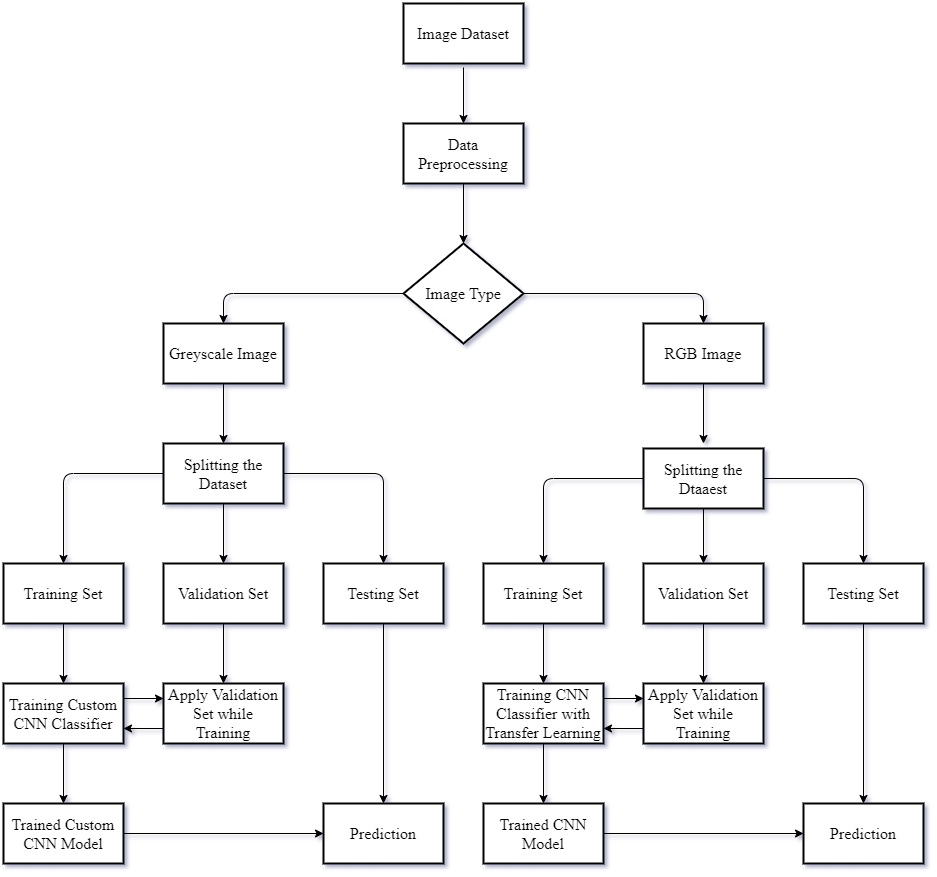

The diagram above was exported from draw.io. Its source (the exported page's mxGraphModel, read from the mxfile embedded in the PNG):
<mxGraphModel dx="1865" dy="548" grid="1" gridSize="10" guides="1" tooltips="1" connect="1" arrows="1" fold="1" page="1" pageScale="1" pageWidth="827" pageHeight="1169" math="0" shadow="0">
  <root>
    <mxCell id="0" />
    <mxCell id="1" parent="0" />
    <mxCell id="NoTY3vx9shRcFJqmSdWp-1" value="Image Dataset" style="rounded=0;whiteSpace=wrap;html=1;fontFamily=Times New Roman;fontSize=16;fontColor=none;strokeWidth=2;" vertex="1" parent="1">
      <mxGeometry x="320" y="80" width="120" height="60" as="geometry" />
    </mxCell>
    <mxCell id="NoTY3vx9shRcFJqmSdWp-2" value="Data Preprocessing" style="rounded=0;whiteSpace=wrap;html=1;fontFamily=Times New Roman;fontSize=16;fontColor=none;strokeWidth=2;" vertex="1" parent="1">
      <mxGeometry x="320" y="200" width="120" height="60" as="geometry" />
    </mxCell>
    <mxCell id="NoTY3vx9shRcFJqmSdWp-18" value="Image Type" style="rhombus;whiteSpace=wrap;html=1;fontFamily=Times New Roman;fontSize=16;fontColor=none;strokeWidth=2;" vertex="1" parent="1">
      <mxGeometry x="320" y="320" width="120" height="100" as="geometry" />
    </mxCell>
    <mxCell id="NoTY3vx9shRcFJqmSdWp-19" value="Greyscale Image" style="rounded=0;whiteSpace=wrap;html=1;fontFamily=Times New Roman;fontSize=16;fontColor=none;strokeWidth=2;" vertex="1" parent="1">
      <mxGeometry x="80" y="400" width="120" height="60" as="geometry" />
    </mxCell>
    <mxCell id="NoTY3vx9shRcFJqmSdWp-20" value="RGB Image" style="rounded=0;whiteSpace=wrap;html=1;fontFamily=Times New Roman;fontSize=16;fontColor=none;strokeWidth=2;" vertex="1" parent="1">
      <mxGeometry x="560" y="400" width="120" height="60" as="geometry" />
    </mxCell>
    <mxCell id="NoTY3vx9shRcFJqmSdWp-21" value="Splitting the Dataset" style="rounded=0;whiteSpace=wrap;html=1;fontFamily=Times New Roman;fontSize=16;fontColor=none;strokeWidth=2;" vertex="1" parent="1">
      <mxGeometry x="80" y="520" width="120" height="60" as="geometry" />
    </mxCell>
    <mxCell id="NoTY3vx9shRcFJqmSdWp-22" value="Splitting the Dtaaest" style="rounded=0;whiteSpace=wrap;html=1;fontFamily=Times New Roman;fontSize=16;fontColor=none;strokeWidth=2;" vertex="1" parent="1">
      <mxGeometry x="560" y="525" width="120" height="60" as="geometry" />
    </mxCell>
    <mxCell id="NoTY3vx9shRcFJqmSdWp-23" value="Training Set" style="rounded=0;whiteSpace=wrap;html=1;fontFamily=Times New Roman;fontSize=16;fontColor=none;strokeWidth=2;" vertex="1" parent="1">
      <mxGeometry x="-80" y="640" width="120" height="60" as="geometry" />
    </mxCell>
    <mxCell id="NoTY3vx9shRcFJqmSdWp-24" value="Testing Set" style="rounded=0;whiteSpace=wrap;html=1;fontFamily=Times New Roman;fontSize=16;fontColor=none;strokeWidth=2;" vertex="1" parent="1">
      <mxGeometry x="240" y="640" width="120" height="60" as="geometry" />
    </mxCell>
    <mxCell id="NoTY3vx9shRcFJqmSdWp-25" value="Validation Set" style="rounded=0;whiteSpace=wrap;html=1;fontFamily=Times New Roman;fontSize=16;fontColor=none;strokeWidth=2;" vertex="1" parent="1">
      <mxGeometry x="560" y="640" width="120" height="60" as="geometry" />
    </mxCell>
    <mxCell id="NoTY3vx9shRcFJqmSdWp-26" value="Training Set" style="rounded=0;whiteSpace=wrap;html=1;fontFamily=Times New Roman;fontSize=16;fontColor=none;strokeWidth=2;" vertex="1" parent="1">
      <mxGeometry x="400" y="640" width="120" height="60" as="geometry" />
    </mxCell>
    <mxCell id="NoTY3vx9shRcFJqmSdWp-27" value="Validation Set" style="rounded=0;whiteSpace=wrap;html=1;fontFamily=Times New Roman;fontSize=16;fontColor=none;strokeWidth=2;" vertex="1" parent="1">
      <mxGeometry x="80" y="640" width="120" height="60" as="geometry" />
    </mxCell>
    <mxCell id="NoTY3vx9shRcFJqmSdWp-28" value="Testing Set" style="rounded=0;whiteSpace=wrap;html=1;fontFamily=Times New Roman;fontSize=16;fontColor=none;strokeWidth=2;" vertex="1" parent="1">
      <mxGeometry x="720" y="640" width="120" height="60" as="geometry" />
    </mxCell>
    <mxCell id="NoTY3vx9shRcFJqmSdWp-29" value="Training Custom CNN Classifier" style="rounded=0;whiteSpace=wrap;html=1;fontFamily=Times New Roman;fontSize=16;fontColor=none;strokeWidth=2;" vertex="1" parent="1">
      <mxGeometry x="-80" y="760" width="120" height="60" as="geometry" />
    </mxCell>
    <mxCell id="NoTY3vx9shRcFJqmSdWp-30" value="Apply Validation Set while Training" style="rounded=0;whiteSpace=wrap;html=1;fontFamily=Times New Roman;fontSize=16;fontColor=none;strokeWidth=2;" vertex="1" parent="1">
      <mxGeometry x="80" y="760" width="120" height="60" as="geometry" />
    </mxCell>
    <mxCell id="NoTY3vx9shRcFJqmSdWp-31" value="Training CNN Classifier with Transfer Learning" style="rounded=0;whiteSpace=wrap;html=1;fontFamily=Times New Roman;fontSize=16;fontColor=none;strokeWidth=2;" vertex="1" parent="1">
      <mxGeometry x="400" y="760" width="120" height="60" as="geometry" />
    </mxCell>
    <mxCell id="NoTY3vx9shRcFJqmSdWp-32" value="Apply Validation Set while Training" style="rounded=0;whiteSpace=wrap;html=1;fontFamily=Times New Roman;fontSize=16;fontColor=none;strokeWidth=2;" vertex="1" parent="1">
      <mxGeometry x="560" y="760" width="120" height="60" as="geometry" />
    </mxCell>
    <mxCell id="NoTY3vx9shRcFJqmSdWp-33" value="Trained Custom CNN Model" style="rounded=0;whiteSpace=wrap;html=1;fontFamily=Times New Roman;fontSize=16;fontColor=none;strokeWidth=2;" vertex="1" parent="1">
      <mxGeometry x="-80" y="880" width="120" height="60" as="geometry" />
    </mxCell>
    <mxCell id="NoTY3vx9shRcFJqmSdWp-34" value="Prediction" style="rounded=0;whiteSpace=wrap;html=1;fontFamily=Times New Roman;fontSize=16;fontColor=none;strokeWidth=2;" vertex="1" parent="1">
      <mxGeometry x="240" y="880" width="120" height="60" as="geometry" />
    </mxCell>
    <mxCell id="NoTY3vx9shRcFJqmSdWp-35" value="Trained CNN Model" style="rounded=0;whiteSpace=wrap;html=1;fontFamily=Times New Roman;fontSize=16;fontColor=none;strokeWidth=2;" vertex="1" parent="1">
      <mxGeometry x="400" y="880" width="120" height="60" as="geometry" />
    </mxCell>
    <mxCell id="NoTY3vx9shRcFJqmSdWp-36" value="Prediction" style="rounded=0;whiteSpace=wrap;html=1;fontFamily=Times New Roman;fontSize=16;fontColor=none;strokeWidth=2;" vertex="1" parent="1">
      <mxGeometry x="720" y="880" width="120" height="60" as="geometry" />
    </mxCell>
    <mxCell id="NoTY3vx9shRcFJqmSdWp-37" value="" style="endArrow=classic;html=1;fontFamily=Times New Roman;fontSize=16;fontColor=none;entryX=0.5;entryY=0;entryDx=0;entryDy=0;" edge="1" parent="1" target="NoTY3vx9shRcFJqmSdWp-2">
      <mxGeometry width="50" height="50" relative="1" as="geometry">
        <mxPoint x="380" y="144" as="sourcePoint" />
        <mxPoint x="510" y="150" as="targetPoint" />
      </mxGeometry>
    </mxCell>
    <mxCell id="NoTY3vx9shRcFJqmSdWp-38" value="" style="endArrow=classic;html=1;fontFamily=Times New Roman;fontSize=16;fontColor=none;exitX=0.5;exitY=1;exitDx=0;exitDy=0;entryX=0.5;entryY=0;entryDx=0;entryDy=0;" edge="1" parent="1" source="NoTY3vx9shRcFJqmSdWp-2" target="NoTY3vx9shRcFJqmSdWp-18">
      <mxGeometry width="50" height="50" relative="1" as="geometry">
        <mxPoint x="360" y="310" as="sourcePoint" />
        <mxPoint x="410" y="260" as="targetPoint" />
      </mxGeometry>
    </mxCell>
    <mxCell id="NoTY3vx9shRcFJqmSdWp-39" value="" style="endArrow=classic;html=1;fontFamily=Times New Roman;fontSize=16;fontColor=none;exitX=0;exitY=0.5;exitDx=0;exitDy=0;entryX=0.5;entryY=0;entryDx=0;entryDy=0;" edge="1" parent="1" source="NoTY3vx9shRcFJqmSdWp-18" target="NoTY3vx9shRcFJqmSdWp-19">
      <mxGeometry width="50" height="50" relative="1" as="geometry">
        <mxPoint x="360" y="310" as="sourcePoint" />
        <mxPoint x="410" y="260" as="targetPoint" />
        <Array as="points">
          <mxPoint x="140" y="370" />
        </Array>
      </mxGeometry>
    </mxCell>
    <mxCell id="NoTY3vx9shRcFJqmSdWp-40" value="" style="endArrow=classic;html=1;fontFamily=Times New Roman;fontSize=16;fontColor=none;exitX=1;exitY=0.5;exitDx=0;exitDy=0;entryX=0.5;entryY=0;entryDx=0;entryDy=0;" edge="1" parent="1" source="NoTY3vx9shRcFJqmSdWp-18" target="NoTY3vx9shRcFJqmSdWp-20">
      <mxGeometry width="50" height="50" relative="1" as="geometry">
        <mxPoint x="360" y="310" as="sourcePoint" />
        <mxPoint x="410" y="260" as="targetPoint" />
        <Array as="points">
          <mxPoint x="620" y="370" />
        </Array>
      </mxGeometry>
    </mxCell>
    <mxCell id="NoTY3vx9shRcFJqmSdWp-41" value="" style="endArrow=classic;html=1;fontFamily=Times New Roman;fontSize=16;fontColor=none;exitX=0.5;exitY=1;exitDx=0;exitDy=0;entryX=0.5;entryY=0;entryDx=0;entryDy=0;" edge="1" parent="1" source="NoTY3vx9shRcFJqmSdWp-19" target="NoTY3vx9shRcFJqmSdWp-21">
      <mxGeometry width="50" height="50" relative="1" as="geometry">
        <mxPoint x="360" y="560" as="sourcePoint" />
        <mxPoint x="410" y="510" as="targetPoint" />
      </mxGeometry>
    </mxCell>
    <mxCell id="NoTY3vx9shRcFJqmSdWp-42" value="" style="endArrow=classic;html=1;fontFamily=Times New Roman;fontSize=16;fontColor=none;exitX=0.5;exitY=1;exitDx=0;exitDy=0;entryX=0.5;entryY=0;entryDx=0;entryDy=0;" edge="1" parent="1" source="NoTY3vx9shRcFJqmSdWp-21" target="NoTY3vx9shRcFJqmSdWp-27">
      <mxGeometry width="50" height="50" relative="1" as="geometry">
        <mxPoint x="360" y="560" as="sourcePoint" />
        <mxPoint x="410" y="510" as="targetPoint" />
      </mxGeometry>
    </mxCell>
    <mxCell id="NoTY3vx9shRcFJqmSdWp-43" value="" style="endArrow=classic;html=1;fontFamily=Times New Roman;fontSize=16;fontColor=none;exitX=0;exitY=0.5;exitDx=0;exitDy=0;entryX=0.5;entryY=0;entryDx=0;entryDy=0;" edge="1" parent="1" source="NoTY3vx9shRcFJqmSdWp-21" target="NoTY3vx9shRcFJqmSdWp-23">
      <mxGeometry width="50" height="50" relative="1" as="geometry">
        <mxPoint x="360" y="560" as="sourcePoint" />
        <mxPoint x="410" y="510" as="targetPoint" />
        <Array as="points">
          <mxPoint x="-20" y="550" />
        </Array>
      </mxGeometry>
    </mxCell>
    <mxCell id="NoTY3vx9shRcFJqmSdWp-44" value="" style="endArrow=classic;html=1;fontFamily=Times New Roman;fontSize=16;fontColor=none;exitX=1;exitY=0.5;exitDx=0;exitDy=0;entryX=0.5;entryY=0;entryDx=0;entryDy=0;" edge="1" parent="1" source="NoTY3vx9shRcFJqmSdWp-21" target="NoTY3vx9shRcFJqmSdWp-24">
      <mxGeometry width="50" height="50" relative="1" as="geometry">
        <mxPoint x="360" y="560" as="sourcePoint" />
        <mxPoint x="410" y="510" as="targetPoint" />
        <Array as="points">
          <mxPoint x="300" y="550" />
        </Array>
      </mxGeometry>
    </mxCell>
    <mxCell id="NoTY3vx9shRcFJqmSdWp-45" value="" style="endArrow=classic;html=1;fontFamily=Times New Roman;fontSize=16;fontColor=none;exitX=0.5;exitY=1;exitDx=0;exitDy=0;" edge="1" parent="1" source="NoTY3vx9shRcFJqmSdWp-20">
      <mxGeometry width="50" height="50" relative="1" as="geometry">
        <mxPoint x="360" y="670" as="sourcePoint" />
        <mxPoint x="620" y="520" as="targetPoint" />
      </mxGeometry>
    </mxCell>
    <mxCell id="NoTY3vx9shRcFJqmSdWp-47" value="" style="endArrow=classic;html=1;fontFamily=Times New Roman;fontSize=16;fontColor=none;exitX=0.5;exitY=1;exitDx=0;exitDy=0;entryX=0.5;entryY=0;entryDx=0;entryDy=0;" edge="1" parent="1" source="NoTY3vx9shRcFJqmSdWp-22" target="NoTY3vx9shRcFJqmSdWp-25">
      <mxGeometry width="50" height="50" relative="1" as="geometry">
        <mxPoint x="360" y="670" as="sourcePoint" />
        <mxPoint x="410" y="620" as="targetPoint" />
      </mxGeometry>
    </mxCell>
    <mxCell id="NoTY3vx9shRcFJqmSdWp-48" value="" style="endArrow=classic;html=1;fontFamily=Times New Roman;fontSize=16;fontColor=none;exitX=0.5;exitY=1;exitDx=0;exitDy=0;entryX=0.5;entryY=0;entryDx=0;entryDy=0;" edge="1" parent="1" source="NoTY3vx9shRcFJqmSdWp-23" target="NoTY3vx9shRcFJqmSdWp-29">
      <mxGeometry width="50" height="50" relative="1" as="geometry">
        <mxPoint x="360" y="670" as="sourcePoint" />
        <mxPoint x="410" y="620" as="targetPoint" />
      </mxGeometry>
    </mxCell>
    <mxCell id="NoTY3vx9shRcFJqmSdWp-49" value="" style="endArrow=classic;html=1;fontFamily=Times New Roman;fontSize=16;fontColor=none;exitX=0.5;exitY=1;exitDx=0;exitDy=0;" edge="1" parent="1" source="NoTY3vx9shRcFJqmSdWp-27" target="NoTY3vx9shRcFJqmSdWp-30">
      <mxGeometry width="50" height="50" relative="1" as="geometry">
        <mxPoint x="360" y="670" as="sourcePoint" />
        <mxPoint x="410" y="620" as="targetPoint" />
      </mxGeometry>
    </mxCell>
    <mxCell id="NoTY3vx9shRcFJqmSdWp-50" value="" style="endArrow=classic;html=1;fontFamily=Times New Roman;fontSize=16;fontColor=none;exitX=0.5;exitY=1;exitDx=0;exitDy=0;entryX=0.5;entryY=0;entryDx=0;entryDy=0;" edge="1" parent="1" source="NoTY3vx9shRcFJqmSdWp-24" target="NoTY3vx9shRcFJqmSdWp-34">
      <mxGeometry width="50" height="50" relative="1" as="geometry">
        <mxPoint x="360" y="670" as="sourcePoint" />
        <mxPoint x="410" y="620" as="targetPoint" />
      </mxGeometry>
    </mxCell>
    <mxCell id="NoTY3vx9shRcFJqmSdWp-51" value="" style="endArrow=classic;html=1;fontFamily=Times New Roman;fontSize=16;fontColor=none;exitX=1;exitY=0.5;exitDx=0;exitDy=0;entryX=0.5;entryY=0;entryDx=0;entryDy=0;" edge="1" parent="1" source="NoTY3vx9shRcFJqmSdWp-22" target="NoTY3vx9shRcFJqmSdWp-28">
      <mxGeometry width="50" height="50" relative="1" as="geometry">
        <mxPoint x="360" y="670" as="sourcePoint" />
        <mxPoint x="410" y="620" as="targetPoint" />
        <Array as="points">
          <mxPoint x="780" y="555" />
        </Array>
      </mxGeometry>
    </mxCell>
    <mxCell id="NoTY3vx9shRcFJqmSdWp-52" value="" style="endArrow=classic;html=1;fontFamily=Times New Roman;fontSize=16;fontColor=none;exitX=0;exitY=0.5;exitDx=0;exitDy=0;" edge="1" parent="1" source="NoTY3vx9shRcFJqmSdWp-22">
      <mxGeometry width="50" height="50" relative="1" as="geometry">
        <mxPoint x="360" y="670" as="sourcePoint" />
        <mxPoint x="460" y="640" as="targetPoint" />
        <Array as="points">
          <mxPoint x="460" y="555" />
        </Array>
      </mxGeometry>
    </mxCell>
    <mxCell id="NoTY3vx9shRcFJqmSdWp-53" value="" style="endArrow=classic;html=1;fontFamily=Times New Roman;fontSize=16;fontColor=none;exitX=0.5;exitY=1;exitDx=0;exitDy=0;entryX=0.5;entryY=0;entryDx=0;entryDy=0;" edge="1" parent="1" source="NoTY3vx9shRcFJqmSdWp-29" target="NoTY3vx9shRcFJqmSdWp-33">
      <mxGeometry width="50" height="50" relative="1" as="geometry">
        <mxPoint x="360" y="730" as="sourcePoint" />
        <mxPoint x="410" y="680" as="targetPoint" />
      </mxGeometry>
    </mxCell>
    <mxCell id="NoTY3vx9shRcFJqmSdWp-54" value="" style="endArrow=classic;html=1;fontFamily=Times New Roman;fontSize=16;fontColor=none;exitX=1;exitY=0.25;exitDx=0;exitDy=0;entryX=0;entryY=0.25;entryDx=0;entryDy=0;" edge="1" parent="1" source="NoTY3vx9shRcFJqmSdWp-29" target="NoTY3vx9shRcFJqmSdWp-30">
      <mxGeometry width="50" height="50" relative="1" as="geometry">
        <mxPoint x="360" y="730" as="sourcePoint" />
        <mxPoint x="410" y="680" as="targetPoint" />
      </mxGeometry>
    </mxCell>
    <mxCell id="NoTY3vx9shRcFJqmSdWp-55" value="" style="endArrow=classic;html=1;fontFamily=Times New Roman;fontSize=16;fontColor=none;exitX=0;exitY=0.75;exitDx=0;exitDy=0;entryX=1;entryY=0.75;entryDx=0;entryDy=0;" edge="1" parent="1" source="NoTY3vx9shRcFJqmSdWp-30" target="NoTY3vx9shRcFJqmSdWp-29">
      <mxGeometry width="50" height="50" relative="1" as="geometry">
        <mxPoint x="360" y="730" as="sourcePoint" />
        <mxPoint x="410" y="680" as="targetPoint" />
      </mxGeometry>
    </mxCell>
    <mxCell id="NoTY3vx9shRcFJqmSdWp-56" value="" style="endArrow=classic;html=1;fontFamily=Times New Roman;fontSize=16;fontColor=none;exitX=1;exitY=0.5;exitDx=0;exitDy=0;entryX=0;entryY=0.5;entryDx=0;entryDy=0;" edge="1" parent="1" source="NoTY3vx9shRcFJqmSdWp-33" target="NoTY3vx9shRcFJqmSdWp-34">
      <mxGeometry width="50" height="50" relative="1" as="geometry">
        <mxPoint x="360" y="730" as="sourcePoint" />
        <mxPoint x="410" y="680" as="targetPoint" />
      </mxGeometry>
    </mxCell>
    <mxCell id="NoTY3vx9shRcFJqmSdWp-57" value="" style="endArrow=classic;html=1;fontFamily=Times New Roman;fontSize=16;fontColor=none;exitX=1;exitY=0.5;exitDx=0;exitDy=0;entryX=0;entryY=0.5;entryDx=0;entryDy=0;" edge="1" parent="1" source="NoTY3vx9shRcFJqmSdWp-35" target="NoTY3vx9shRcFJqmSdWp-36">
      <mxGeometry width="50" height="50" relative="1" as="geometry">
        <mxPoint x="360" y="730" as="sourcePoint" />
        <mxPoint x="410" y="680" as="targetPoint" />
      </mxGeometry>
    </mxCell>
    <mxCell id="NoTY3vx9shRcFJqmSdWp-58" value="" style="endArrow=classic;html=1;fontFamily=Times New Roman;fontSize=16;fontColor=none;exitX=1;exitY=0.25;exitDx=0;exitDy=0;entryX=0;entryY=0.25;entryDx=0;entryDy=0;" edge="1" parent="1" source="NoTY3vx9shRcFJqmSdWp-31" target="NoTY3vx9shRcFJqmSdWp-32">
      <mxGeometry width="50" height="50" relative="1" as="geometry">
        <mxPoint x="360" y="730" as="sourcePoint" />
        <mxPoint x="410" y="680" as="targetPoint" />
      </mxGeometry>
    </mxCell>
    <mxCell id="NoTY3vx9shRcFJqmSdWp-59" value="" style="endArrow=classic;html=1;fontFamily=Times New Roman;fontSize=16;fontColor=none;exitX=0;exitY=0.75;exitDx=0;exitDy=0;entryX=1;entryY=0.75;entryDx=0;entryDy=0;" edge="1" parent="1" source="NoTY3vx9shRcFJqmSdWp-32" target="NoTY3vx9shRcFJqmSdWp-31">
      <mxGeometry width="50" height="50" relative="1" as="geometry">
        <mxPoint x="360" y="730" as="sourcePoint" />
        <mxPoint x="410" y="680" as="targetPoint" />
      </mxGeometry>
    </mxCell>
    <mxCell id="NoTY3vx9shRcFJqmSdWp-60" value="" style="endArrow=classic;html=1;fontFamily=Times New Roman;fontSize=16;fontColor=none;exitX=0.5;exitY=1;exitDx=0;exitDy=0;entryX=0.5;entryY=0;entryDx=0;entryDy=0;" edge="1" parent="1" source="NoTY3vx9shRcFJqmSdWp-31" target="NoTY3vx9shRcFJqmSdWp-35">
      <mxGeometry width="50" height="50" relative="1" as="geometry">
        <mxPoint x="360" y="730" as="sourcePoint" />
        <mxPoint x="410" y="680" as="targetPoint" />
      </mxGeometry>
    </mxCell>
    <mxCell id="NoTY3vx9shRcFJqmSdWp-61" value="" style="endArrow=classic;html=1;fontFamily=Times New Roman;fontSize=16;fontColor=none;exitX=0.5;exitY=1;exitDx=0;exitDy=0;entryX=0.5;entryY=0;entryDx=0;entryDy=0;" edge="1" parent="1" source="NoTY3vx9shRcFJqmSdWp-28" target="NoTY3vx9shRcFJqmSdWp-36">
      <mxGeometry width="50" height="50" relative="1" as="geometry">
        <mxPoint x="360" y="730" as="sourcePoint" />
        <mxPoint x="410" y="680" as="targetPoint" />
      </mxGeometry>
    </mxCell>
    <mxCell id="NoTY3vx9shRcFJqmSdWp-62" value="" style="endArrow=classic;html=1;fontFamily=Times New Roman;fontSize=16;fontColor=none;exitX=0.5;exitY=1;exitDx=0;exitDy=0;" edge="1" parent="1" source="NoTY3vx9shRcFJqmSdWp-25" target="NoTY3vx9shRcFJqmSdWp-32">
      <mxGeometry width="50" height="50" relative="1" as="geometry">
        <mxPoint x="360" y="730" as="sourcePoint" />
        <mxPoint x="410" y="680" as="targetPoint" />
      </mxGeometry>
    </mxCell>
    <mxCell id="NoTY3vx9shRcFJqmSdWp-63" value="" style="endArrow=classic;html=1;fontFamily=Times New Roman;fontSize=16;fontColor=none;exitX=0.5;exitY=1;exitDx=0;exitDy=0;entryX=0.5;entryY=0;entryDx=0;entryDy=0;" edge="1" parent="1" source="NoTY3vx9shRcFJqmSdWp-26" target="NoTY3vx9shRcFJqmSdWp-31">
      <mxGeometry width="50" height="50" relative="1" as="geometry">
        <mxPoint x="360" y="730" as="sourcePoint" />
        <mxPoint x="410" y="680" as="targetPoint" />
      </mxGeometry>
    </mxCell>
  </root>
</mxGraphModel>